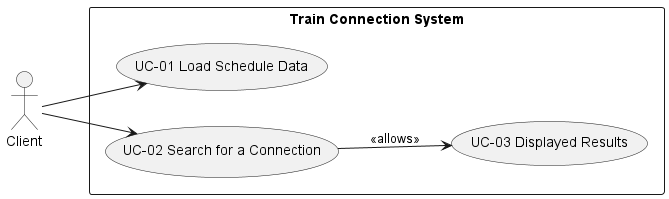

The diagram above was rendered by PlantUML. Its source (embedded in the PNG):
@startuml use_case_diagram
left to right direction
actor Client

rectangle "Train Connection System" {
  usecase "UC-01 Load Schedule Data" as UC01
  usecase "UC-02 Search for a Connection" as UC02
  usecase "UC-03 Displayed Results" as UC03
}

Client --> UC01
Client --> UC02



UC02 --> UC03 : <<allows>>

@enduml